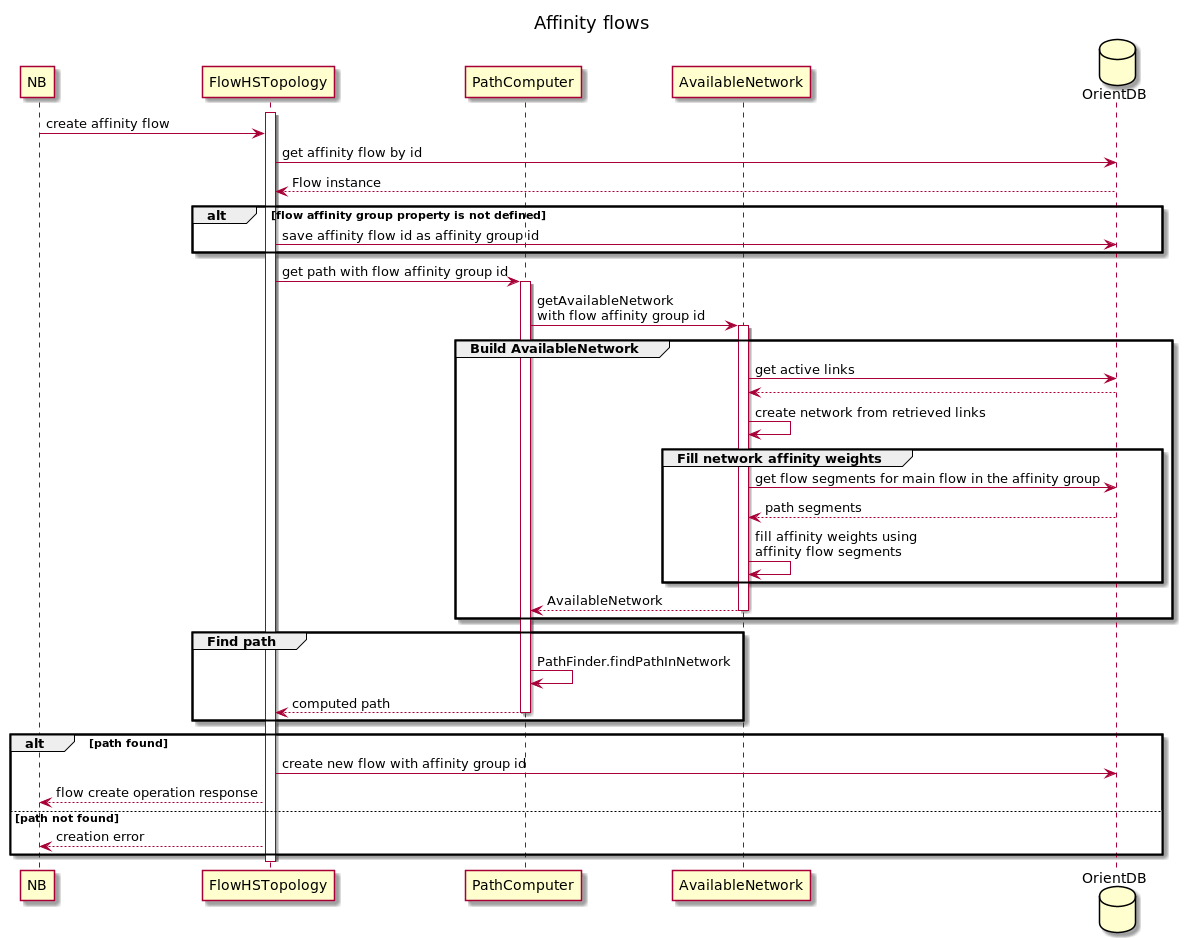

The diagram above was rendered by PlantUML. Its source (embedded in the PNG):
@startuml
title Affinity flows

participant NB
participant FlowHSTopology
participant PathComputer
participant AvailableNetwork
database OrientDB

activate FlowHSTopology
NB -> FlowHSTopology : create affinity flow

FlowHSTopology -> OrientDB : get affinity flow by id
OrientDB --> FlowHSTopology : Flow instance
alt flow affinity group property is not defined
   FlowHSTopology -> OrientDB : save affinity flow id as affinity group id
end

FlowHSTopology -> PathComputer : get path with flow affinity group id
activate PathComputer

PathComputer -> AvailableNetwork : getAvailableNetwork\nwith flow affinity group id
activate AvailableNetwork

group Build AvailableNetwork
    AvailableNetwork -> OrientDB: get active links
    OrientDB--> AvailableNetwork
    AvailableNetwork -> AvailableNetwork : create network from retrieved links

    group Fill network affinity weights
        AvailableNetwork -> OrientDB : get flow segments for main flow in the affinity group
        OrientDB--> AvailableNetwork : path segments

        AvailableNetwork -> AvailableNetwork: fill affinity weights using\naffinity flow segments
    end
    AvailableNetwork --> PathComputer : AvailableNetwork
    deactivate AvailableNetwork
end

group Find path
    PathComputer -> PathComputer : PathFinder.findPathInNetwork
    PathComputer --> FlowHSTopology : computed path
    deactivate PathComputer
end

alt path found
    FlowHSTopology -> OrientDB : create new flow with affinity group id

    FlowHSTopology --> NB : flow create operation response

else path not found
   FlowHSTopology --> NB: creation error
end

deactivate FlowHSTopology

@enduml